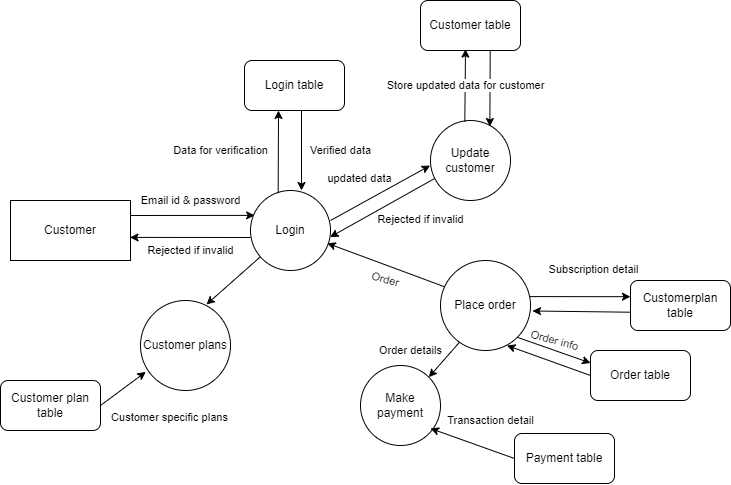

The diagram above was exported from draw.io. Its source (the exported page's mxGraphModel, read from the mxfile embedded in the PNG):
<mxGraphModel dx="1035" dy="532" grid="1" gridSize="10" guides="1" tooltips="1" connect="1" arrows="1" fold="1" page="1" pageScale="1" pageWidth="827" pageHeight="1169" math="0" shadow="0">
  <root>
    <mxCell id="0" />
    <mxCell id="1" parent="0" />
    <mxCell id="it098hlymf8cjHNOnGcW-1" value="Login" style="ellipse;whiteSpace=wrap;html=1;aspect=fixed;" vertex="1" parent="1">
      <mxGeometry x="370" y="200" width="80" height="80" as="geometry" />
    </mxCell>
    <mxCell id="it098hlymf8cjHNOnGcW-2" value="Customer" style="rounded=0;whiteSpace=wrap;html=1;" vertex="1" parent="1">
      <mxGeometry x="130" y="210" width="120" height="60" as="geometry" />
    </mxCell>
    <mxCell id="it098hlymf8cjHNOnGcW-3" value="Email id &amp;amp; password" style="endArrow=classic;html=1;rounded=0;exitX=1;exitY=0.25;exitDx=0;exitDy=0;entryX=0.052;entryY=0.311;entryDx=0;entryDy=0;entryPerimeter=0;" edge="1" parent="1" source="it098hlymf8cjHNOnGcW-2" target="it098hlymf8cjHNOnGcW-1">
      <mxGeometry x="-0.0333" y="15" width="50" height="50" relative="1" as="geometry">
        <mxPoint x="290" y="250" as="sourcePoint" />
        <mxPoint x="370" y="225" as="targetPoint" />
        <mxPoint as="offset" />
      </mxGeometry>
    </mxCell>
    <mxCell id="it098hlymf8cjHNOnGcW-4" value="Rejected if invalid" style="endArrow=classic;html=1;rounded=0;entryX=0.996;entryY=0.615;entryDx=0;entryDy=0;entryPerimeter=0;" edge="1" parent="1" target="it098hlymf8cjHNOnGcW-2">
      <mxGeometry x="-0.0042" y="13" width="50" height="50" relative="1" as="geometry">
        <mxPoint x="370" y="247" as="sourcePoint" />
        <mxPoint x="380" y="230" as="targetPoint" />
        <mxPoint as="offset" />
      </mxGeometry>
    </mxCell>
    <mxCell id="it098hlymf8cjHNOnGcW-5" value="Login table" style="rounded=1;whiteSpace=wrap;html=1;" vertex="1" parent="1">
      <mxGeometry x="364" y="70" width="100" height="50" as="geometry" />
    </mxCell>
    <mxCell id="it098hlymf8cjHNOnGcW-6" value="Data for verification" style="endArrow=classic;html=1;rounded=0;exitX=0.346;exitY=0.033;exitDx=0;exitDy=0;exitPerimeter=0;" edge="1" parent="1" source="it098hlymf8cjHNOnGcW-1">
      <mxGeometry x="0.0265" y="58" width="50" height="50" relative="1" as="geometry">
        <mxPoint x="380" y="180" as="sourcePoint" />
        <mxPoint x="398" y="120" as="targetPoint" />
        <mxPoint as="offset" />
      </mxGeometry>
    </mxCell>
    <mxCell id="it098hlymf8cjHNOnGcW-7" value="Verified data" style="endArrow=classic;html=1;rounded=0;" edge="1" parent="1">
      <mxGeometry y="39" width="50" height="50" relative="1" as="geometry">
        <mxPoint x="421" y="120" as="sourcePoint" />
        <mxPoint x="421" y="200" as="targetPoint" />
        <mxPoint as="offset" />
      </mxGeometry>
    </mxCell>
    <mxCell id="it098hlymf8cjHNOnGcW-8" value="Update customer" style="ellipse;whiteSpace=wrap;html=1;aspect=fixed;" vertex="1" parent="1">
      <mxGeometry x="550" y="130" width="80" height="80" as="geometry" />
    </mxCell>
    <mxCell id="it098hlymf8cjHNOnGcW-9" value="updated data" style="endArrow=classic;html=1;rounded=0;entryX=-0.005;entryY=0.563;entryDx=0;entryDy=0;entryPerimeter=0;" edge="1" parent="1" target="it098hlymf8cjHNOnGcW-8">
      <mxGeometry x="-0.1936" y="23" width="50" height="50" relative="1" as="geometry">
        <mxPoint x="450" y="230" as="sourcePoint" />
        <mxPoint x="500" y="180" as="targetPoint" />
        <mxPoint as="offset" />
      </mxGeometry>
    </mxCell>
    <mxCell id="it098hlymf8cjHNOnGcW-10" value="Rejected if invalid" style="endArrow=classic;html=1;rounded=0;entryX=0.995;entryY=0.582;entryDx=0;entryDy=0;exitX=0.054;exitY=0.724;exitDx=0;exitDy=0;exitPerimeter=0;entryPerimeter=0;" edge="1" parent="1" source="it098hlymf8cjHNOnGcW-8" target="it098hlymf8cjHNOnGcW-1">
      <mxGeometry x="-0.4557" y="29" width="50" height="50" relative="1" as="geometry">
        <mxPoint x="480" y="290" as="sourcePoint" />
        <mxPoint x="530" y="240" as="targetPoint" />
        <mxPoint as="offset" />
      </mxGeometry>
    </mxCell>
    <mxCell id="it098hlymf8cjHNOnGcW-11" value="Place order" style="ellipse;whiteSpace=wrap;html=1;aspect=fixed;" vertex="1" parent="1">
      <mxGeometry x="560" y="270" width="90" height="90" as="geometry" />
    </mxCell>
    <mxCell id="it098hlymf8cjHNOnGcW-12" value="Customer table" style="rounded=1;whiteSpace=wrap;html=1;" vertex="1" parent="1">
      <mxGeometry x="540" y="10" width="100" height="50" as="geometry" />
    </mxCell>
    <mxCell id="it098hlymf8cjHNOnGcW-13" value="" style="endArrow=classic;html=1;rounded=0;exitX=0.697;exitY=1.013;exitDx=0;exitDy=0;exitPerimeter=0;entryX=0.742;entryY=0.075;entryDx=0;entryDy=0;entryPerimeter=0;" edge="1" parent="1" source="it098hlymf8cjHNOnGcW-12" target="it098hlymf8cjHNOnGcW-8">
      <mxGeometry width="50" height="50" relative="1" as="geometry">
        <mxPoint x="609.83" y="70" as="sourcePoint" />
        <mxPoint x="609.83" y="110" as="targetPoint" />
      </mxGeometry>
    </mxCell>
    <mxCell id="it098hlymf8cjHNOnGcW-14" value="Store updated data for customer" style="endArrow=classic;html=1;rounded=0;entryX=0.45;entryY=0.973;entryDx=0;entryDy=0;entryPerimeter=0;exitX=0.429;exitY=0.017;exitDx=0;exitDy=0;exitPerimeter=0;" edge="1" parent="1" source="it098hlymf8cjHNOnGcW-8" target="it098hlymf8cjHNOnGcW-12">
      <mxGeometry width="50" height="50" relative="1" as="geometry">
        <mxPoint x="540" y="150" as="sourcePoint" />
        <mxPoint x="590" y="100" as="targetPoint" />
      </mxGeometry>
    </mxCell>
    <mxCell id="it098hlymf8cjHNOnGcW-15" value="" style="endArrow=classic;html=1;rounded=0;exitX=0.043;exitY=0.291;exitDx=0;exitDy=0;exitPerimeter=0;entryX=0.96;entryY=0.66;entryDx=0;entryDy=0;entryPerimeter=0;" edge="1" parent="1" source="it098hlymf8cjHNOnGcW-11" target="it098hlymf8cjHNOnGcW-1">
      <mxGeometry x="0.0986" y="19" width="50" height="50" relative="1" as="geometry">
        <mxPoint x="480" y="310" as="sourcePoint" />
        <mxPoint x="490" y="250" as="targetPoint" />
        <mxPoint y="1" as="offset" />
      </mxGeometry>
    </mxCell>
    <mxCell id="it098hlymf8cjHNOnGcW-16" value="Order" style="edgeLabel;html=1;align=center;verticalAlign=middle;resizable=0;points=[];rotation=15;" vertex="1" connectable="0" parent="it098hlymf8cjHNOnGcW-15">
      <mxGeometry x="-0.346" y="-2" relative="1" as="geometry">
        <mxPoint x="-21" y="8" as="offset" />
      </mxGeometry>
    </mxCell>
    <mxCell id="it098hlymf8cjHNOnGcW-17" value="Customerplan table" style="rounded=1;whiteSpace=wrap;html=1;" vertex="1" parent="1">
      <mxGeometry x="750" y="290" width="100" height="50" as="geometry" />
    </mxCell>
    <mxCell id="it098hlymf8cjHNOnGcW-18" value="Subscription detail" style="endArrow=classic;html=1;rounded=0;entryX=0;entryY=0.324;entryDx=0;entryDy=0;entryPerimeter=0;exitX=0.992;exitY=0.401;exitDx=0;exitDy=0;exitPerimeter=0;" edge="1" parent="1" source="it098hlymf8cjHNOnGcW-11" target="it098hlymf8cjHNOnGcW-17">
      <mxGeometry x="0.2713" y="27" width="50" height="50" relative="1" as="geometry">
        <mxPoint x="650" y="301" as="sourcePoint" />
        <mxPoint x="700" y="250" as="targetPoint" />
        <mxPoint as="offset" />
      </mxGeometry>
    </mxCell>
    <mxCell id="it098hlymf8cjHNOnGcW-19" value="" style="endArrow=classic;html=1;rounded=0;exitX=-0.005;exitY=0.634;exitDx=0;exitDy=0;exitPerimeter=0;entryX=1.022;entryY=0.561;entryDx=0;entryDy=0;entryPerimeter=0;" edge="1" parent="1" source="it098hlymf8cjHNOnGcW-17" target="it098hlymf8cjHNOnGcW-11">
      <mxGeometry width="50" height="50" relative="1" as="geometry">
        <mxPoint x="640" y="370" as="sourcePoint" />
        <mxPoint x="660" y="320" as="targetPoint" />
      </mxGeometry>
    </mxCell>
    <mxCell id="it098hlymf8cjHNOnGcW-20" value="Customer plans" style="ellipse;whiteSpace=wrap;html=1;aspect=fixed;" vertex="1" parent="1">
      <mxGeometry x="260" y="310" width="90" height="90" as="geometry" />
    </mxCell>
    <mxCell id="it098hlymf8cjHNOnGcW-21" value="Customer plan table" style="rounded=1;whiteSpace=wrap;html=1;" vertex="1" parent="1">
      <mxGeometry x="120" y="390" width="100" height="50" as="geometry" />
    </mxCell>
    <mxCell id="it098hlymf8cjHNOnGcW-22" value="" style="endArrow=classic;html=1;rounded=0;entryX=0.733;entryY=0.044;entryDx=0;entryDy=0;entryPerimeter=0;" edge="1" parent="1" source="it098hlymf8cjHNOnGcW-1" target="it098hlymf8cjHNOnGcW-20">
      <mxGeometry width="50" height="50" relative="1" as="geometry">
        <mxPoint x="420" y="410" as="sourcePoint" />
        <mxPoint x="470" y="360" as="targetPoint" />
      </mxGeometry>
    </mxCell>
    <mxCell id="it098hlymf8cjHNOnGcW-23" value="Customer specific plans" style="endArrow=classic;html=1;rounded=0;exitX=1;exitY=0.5;exitDx=0;exitDy=0;entryX=0.059;entryY=0.793;entryDx=0;entryDy=0;entryPerimeter=0;" edge="1" parent="1" source="it098hlymf8cjHNOnGcW-21" target="it098hlymf8cjHNOnGcW-20">
      <mxGeometry x="0.7076" y="-51" width="50" height="50" relative="1" as="geometry">
        <mxPoint x="610" y="450" as="sourcePoint" />
        <mxPoint x="560" y="440" as="targetPoint" />
        <mxPoint as="offset" />
      </mxGeometry>
    </mxCell>
    <mxCell id="it098hlymf8cjHNOnGcW-34" value="Order table" style="rounded=1;whiteSpace=wrap;html=1;" vertex="1" parent="1">
      <mxGeometry x="710" y="360" width="100" height="50" as="geometry" />
    </mxCell>
    <mxCell id="it098hlymf8cjHNOnGcW-35" value="" style="endArrow=classic;html=1;rounded=0;exitX=1;exitY=1;exitDx=0;exitDy=0;entryX=0;entryY=0.25;entryDx=0;entryDy=0;" edge="1" parent="1" source="it098hlymf8cjHNOnGcW-11" target="it098hlymf8cjHNOnGcW-34">
      <mxGeometry width="50" height="50" relative="1" as="geometry">
        <mxPoint x="660" y="390" as="sourcePoint" />
        <mxPoint x="710" y="340" as="targetPoint" />
      </mxGeometry>
    </mxCell>
    <mxCell id="it098hlymf8cjHNOnGcW-37" value="Order info" style="edgeLabel;html=1;align=center;verticalAlign=middle;resizable=0;points=[];rotation=15;" vertex="1" connectable="0" parent="it098hlymf8cjHNOnGcW-35">
      <mxGeometry x="-0.2482" y="1" relative="1" as="geometry">
        <mxPoint x="9" y="-6" as="offset" />
      </mxGeometry>
    </mxCell>
    <mxCell id="it098hlymf8cjHNOnGcW-36" value="" style="endArrow=classic;html=1;rounded=0;exitX=0;exitY=0.5;exitDx=0;exitDy=0;entryX=0.738;entryY=0.944;entryDx=0;entryDy=0;entryPerimeter=0;" edge="1" parent="1" source="it098hlymf8cjHNOnGcW-34" target="it098hlymf8cjHNOnGcW-11">
      <mxGeometry width="50" height="50" relative="1" as="geometry">
        <mxPoint x="540" y="420" as="sourcePoint" />
        <mxPoint x="590" y="370" as="targetPoint" />
      </mxGeometry>
    </mxCell>
    <mxCell id="it098hlymf8cjHNOnGcW-38" value="Make payment" style="ellipse;whiteSpace=wrap;html=1;aspect=fixed;" vertex="1" parent="1">
      <mxGeometry x="480" y="375" width="80" height="80" as="geometry" />
    </mxCell>
    <mxCell id="it098hlymf8cjHNOnGcW-39" value="Order details" style="endArrow=classic;html=1;rounded=0;exitX=0.212;exitY=0.907;exitDx=0;exitDy=0;entryX=1;entryY=0;entryDx=0;entryDy=0;exitPerimeter=0;" edge="1" parent="1" source="it098hlymf8cjHNOnGcW-11" target="it098hlymf8cjHNOnGcW-38">
      <mxGeometry x="0.6565" y="-31" width="50" height="50" relative="1" as="geometry">
        <mxPoint x="470" y="330" as="sourcePoint" />
        <mxPoint x="520" y="280" as="targetPoint" />
        <mxPoint as="offset" />
      </mxGeometry>
    </mxCell>
    <mxCell id="it098hlymf8cjHNOnGcW-40" value="Payment table" style="rounded=1;whiteSpace=wrap;html=1;" vertex="1" parent="1">
      <mxGeometry x="634" y="443" width="100" height="50" as="geometry" />
    </mxCell>
    <mxCell id="it098hlymf8cjHNOnGcW-43" value="Transaction detail" style="endArrow=classic;html=1;rounded=0;exitX=0;exitY=0.5;exitDx=0;exitDy=0;entryX=0.738;entryY=0.944;entryDx=0;entryDy=0;entryPerimeter=0;" edge="1" parent="1" source="it098hlymf8cjHNOnGcW-40">
      <mxGeometry x="-0.2066" y="-28" width="50" height="50" relative="1" as="geometry">
        <mxPoint x="464" y="503" as="sourcePoint" />
        <mxPoint x="550" y="438" as="targetPoint" />
        <mxPoint as="offset" />
      </mxGeometry>
    </mxCell>
  </root>
</mxGraphModel>